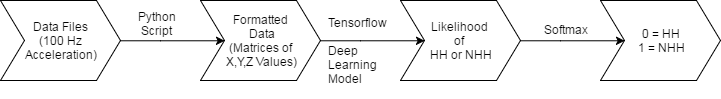

The diagram above was exported from draw.io. Its source (the exported page's mxGraphModel, read from the mxfile embedded in the PNG):
<mxGraphModel dx="1383" dy="108" grid="0" gridSize="10" guides="1" tooltips="1" connect="1" arrows="1" fold="1" page="0" pageScale="1.5" pageWidth="826" pageHeight="1169" background="none" math="0" shadow="0">
  <root>
    <mxCell id="0" style=";html=1;" />
    <mxCell id="1" style=";html=1;" parent="0" />
    <mxCell id="29" value="" style="edgeStyle=orthogonalEdgeStyle;rounded=0;html=1;jettySize=auto;orthogonalLoop=1;entryX=0.2;entryY=0.5;entryPerimeter=0;" edge="1" parent="1" source="27" target="28">
      <mxGeometry relative="1" as="geometry">
        <Array as="points">
          <mxPoint x="157" y="480" />
          <mxPoint x="157" y="480" />
        </Array>
      </mxGeometry>
    </mxCell>
    <mxCell id="27" value="Data Files&lt;div&gt;(100 Hz&lt;/div&gt;&lt;div&gt;Acceleration)&lt;/div&gt;" style="shape=step;whiteSpace=wrap;html=1;" vertex="1" parent="1">
      <mxGeometry x="-3" y="440" width="120" height="80" as="geometry" />
    </mxCell>
    <mxCell id="31" value="" style="edgeStyle=orthogonalEdgeStyle;rounded=0;html=1;jettySize=auto;orthogonalLoop=1;entryX=0.2;entryY=0.5;entryPerimeter=0;" edge="1" parent="1" source="28" target="30">
      <mxGeometry relative="1" as="geometry">
        <Array as="points">
          <mxPoint x="357" y="480" />
          <mxPoint x="357" y="480" />
        </Array>
      </mxGeometry>
    </mxCell>
    <mxCell id="28" value="Formatted&amp;nbsp;&lt;div&gt;Data&lt;/div&gt;&lt;div&gt;(Matrices of&amp;nbsp;&lt;/div&gt;&lt;div&gt;X,Y,Z Values)&lt;/div&gt;" style="shape=step;whiteSpace=wrap;html=1;" vertex="1" parent="1">
      <mxGeometry x="197" y="440" width="120" height="80" as="geometry" />
    </mxCell>
    <mxCell id="33" value="" style="edgeStyle=orthogonalEdgeStyle;rounded=0;html=1;jettySize=auto;orthogonalLoop=1;entryX=0.2;entryY=0.5;entryPerimeter=0;" edge="1" parent="1" source="30" target="32">
      <mxGeometry relative="1" as="geometry">
        <Array as="points">
          <mxPoint x="557" y="480" />
          <mxPoint x="557" y="480" />
        </Array>
      </mxGeometry>
    </mxCell>
    <mxCell id="30" value="Likelihood&amp;nbsp;&lt;div&gt;of&amp;nbsp;&lt;div&gt;HH or NHH&lt;/div&gt;&lt;/div&gt;" style="shape=step;whiteSpace=wrap;html=1;" vertex="1" parent="1">
      <mxGeometry x="397" y="440" width="120" height="80" as="geometry" />
    </mxCell>
    <mxCell id="32" value="0 = HH&lt;div&gt;1 = NHH&lt;/div&gt;" style="shape=step;whiteSpace=wrap;html=1;" vertex="1" parent="1">
      <mxGeometry x="597" y="440" width="120" height="80" as="geometry" />
    </mxCell>
    <mxCell id="34" value="Python Script&lt;div&gt;&lt;br&gt;&lt;/div&gt;" style="text;html=1;strokeColor=none;fillColor=none;align=center;verticalAlign=middle;whiteSpace=wrap;" vertex="1" parent="1">
      <mxGeometry x="133" y="460" width="40" height="20" as="geometry" />
    </mxCell>
    <mxCell id="35" value="Tensorflow&lt;div&gt;&lt;br&gt;&lt;div&gt;Deep&lt;/div&gt;&lt;div&gt;Learning&lt;/div&gt;&lt;div&gt;Model&lt;/div&gt;&lt;div&gt;&lt;br&gt;&lt;/div&gt;&lt;/div&gt;" style="text;html=1;resizable=0;points=[];autosize=1;align=left;verticalAlign=top;spacingTop=-4;" vertex="1" parent="1">
      <mxGeometry x="323" y="453" width="69" height="84" as="geometry" />
    </mxCell>
    <mxCell id="38" value="Softmax" style="text;html=1;resizable=0;points=[];autosize=1;align=left;verticalAlign=top;spacingTop=-4;" vertex="1" parent="1">
      <mxGeometry x="539" y="460" width="54" height="14" as="geometry" />
    </mxCell>
  </root>
</mxGraphModel>